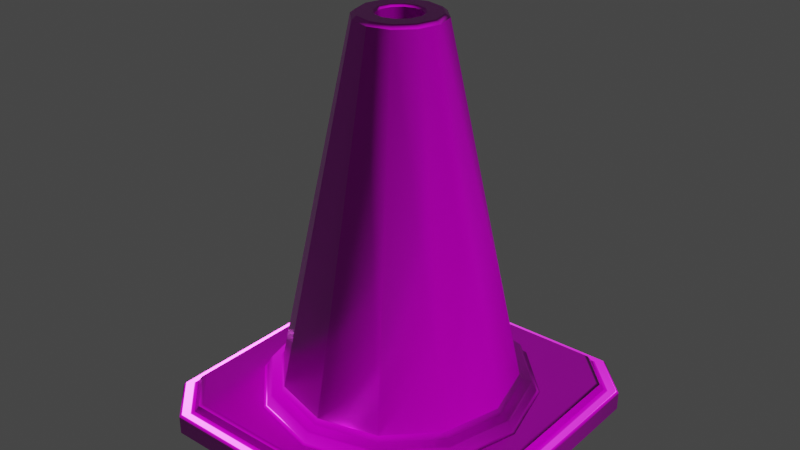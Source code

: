 # Source: Traffic_Cone_Textured.blend  (saved by Blender 2.83.20; exported with 4.5.12 LTS)
import bpy
from mathutils import Matrix  # noqa: F401  (used for matrix-valued properties, if any)

bpy.ops.wm.read_factory_settings(use_empty=True)
scene = bpy.context.scene
scene.name = 'Scene'

# ---- images (referenced by path relative to the original .blend; pixels are not part of the script)
import os
ASSET_DIR = os.environ.get("B2B_ASSET_DIR", "")  # directory of the original .blend (textures are referenced by path, not embedded)
HERE = os.path.dirname(os.path.abspath(__file__))  # packed textures are extracted next to this script under _unpacked/

def load_image(name, relpath, width, height, colorspace="sRGB"):
    """Load a texture the original file referenced (path relative to the .blend, or extracted next to this script)."""
    p = next((c for c in (os.path.join(HERE, relpath), os.path.join(ASSET_DIR, relpath)) if relpath and os.path.exists(c)), "")
    if p:
        img = bpy.data.images.load(p, check_existing=True)
        img.name = name
    else:  # same state as the original file: an image datablock whose file is absent (Cycles renders it pink)
        img = bpy.data.images.new(name, width, height)
        img.source = "FILE"
        img.filepath = "//" + (relpath or name)
    img.colorspace_settings.name = colorspace
    return img
img_traffic_cone_traffic_cone_normal_png = load_image('Traffic Cone_Traffic Cone_Normal.png', 'Textures/PBR MetalicRoughness/4096/Traffic Cone_Traffic Cone_Normal.png', 1024, 1024, 'Non-Color')
img_traffic_cone_traffic_cone_roughness_png = load_image('Traffic Cone_Traffic Cone_Roughness.png', 'Textures/PBR MetalicRoughness/4096/Traffic Cone_Traffic Cone_Roughness.png', 1024, 1024, 'sRGB')
img_traffic_cone_traffic_cone_metallic_png = load_image('Traffic Cone_Traffic Cone_Metallic.png', 'Textures/PBR MetalicRoughness/4096/Traffic Cone_Traffic Cone_Metallic.png', 1024, 1024, 'sRGB')
img_traffic_cone_traffic_cone_basecolor_png = load_image('Traffic Cone_Traffic Cone_BaseColor.png', 'Textures/PBR MetalicRoughness/4096/Traffic Cone_Traffic Cone_BaseColor.png', 1024, 1024, 'sRGB')

# ---- materials (node trees are filled in below, after node groups)
mat_traffic_cone = bpy.data.materials.new('Traffic Cone')
mat_traffic_cone.use_transparent_shadow = False

# ---- material node trees
mat_traffic_cone.use_nodes = True; mat_traffic_cone.node_tree.nodes.clear()
_N = mat_traffic_cone.node_tree.nodes; _L = mat_traffic_cone.node_tree.links
n0 = _N.new('ShaderNodeBsdfPrincipled'); n0.name = 'Principled BSDF'; n0.location = (10, 300)
n0.distribution = 'GGX'
n0.subsurface_method = 'BURLEY'
n0.inputs[3].default_value = 1.45
n0.inputs[27].default_value = (0.0, 0.0, 0.0, 1.0)
n0.inputs[28].default_value = 1.0
n1 = _N.new('ShaderNodeOutputMaterial'); n1.name = 'Material Output'; n1.location = (300, 300)
n2 = _N.new('ShaderNodeTexImage'); n2.name = 'Image Texture.003'; n2.location = (-657, -212)
n2.hide = True
n2.image = img_traffic_cone_traffic_cone_normal_png
n3 = _N.new('ShaderNodeNormalMap'); n3.name = 'Normal Map'; n3.location = (-407, -212)
n3.hide = True
n4 = _N.new('ShaderNodeTexImage'); n4.name = 'Image Texture.002'; n4.location = (-655, 31)
n4.hide = True
n4.image = img_traffic_cone_traffic_cone_roughness_png
n5 = _N.new('ShaderNodeTexImage'); n5.name = 'Image Texture.001'; n5.location = (-657, 103)
n5.hide = True
n5.image = img_traffic_cone_traffic_cone_metallic_png
n6 = _N.new('ShaderNodeTexImage'); n6.name = 'Image Texture'; n6.location = (-653, 199)
n6.hide = True
n6.image = img_traffic_cone_traffic_cone_basecolor_png
_L.new(n0.outputs[0], n1.inputs[0])
_L.new(n2.outputs[0], n3.inputs[1])
_L.new(n3.outputs[0], n0.inputs[5])
_L.new(n4.outputs[0], n0.inputs[2])
_L.new(n5.outputs[0], n0.inputs[1])
_L.new(n6.outputs[0], n0.inputs[0])
n1.is_active_output = True

# ---- world
world_world = bpy.data.worlds.new('World'); scene.world = world_world
world_world.use_nodes = True; world_world.node_tree.nodes.clear()
_N = world_world.node_tree.nodes; _L = world_world.node_tree.links
n0 = _N.new('ShaderNodeOutputWorld'); n0.name = 'World Output'; n0.location = (300, 300)
n1 = _N.new('ShaderNodeBackground'); n1.name = 'Background'; n1.location = (10, 300)
n1.inputs[0].default_value = (0.05088, 0.05088, 0.05088, 1.0)
_L.new(n1.outputs[0], n0.inputs[0])
n0.is_active_output = True
world_world.color = (0.05088, 0.05088, 0.05088)
world_world.use_sun_shadow = False
world_world.sun_shadow_jitter_overblur = 0.0

# ---- meshes
me_cylinder_001 = bpy.data.meshes.new('Cylinder.001')
me_cylinder_001.from_pydata([(-1.743e-09, 0.3146, 0.134), (-1.676e-09, 0.3239, 0.1197), (0.1573, 0.2724, 0.134), (0.1619, 0.2805, 0.1197), (0.2724, 0.1573, 0.134), (0.2805, 0.1619, 0.1197), (0.3146, -3.954e-08, 0.134), (0.3239, -3.862e-08, 0.1197), (0.2724, -0.1573, 0.134), (0.2805, -0.1619, 0.1197), (0.1573, -0.2724, 0.134), (0.1619, -0.2805, 0.1197), (4.575e-08, -0.3146, 0.134), (4.719e-08, -0.3239, 0.1197), (-0.1573, -0.2724, 0.134), (-0.1619, -0.2805, 0.1197), (-0.2724, -0.1573, 0.134), (-0.2805, -0.1619, 0.1197), (-0.3146, -1.72e-07, 0.134), (-0.3239, -1.751e-07, 0.1197), (-0.2724, 0.1573, 0.134), (-0.2805, 0.1619, 0.1197), (-0.1573, 0.2724, 0.134), (-0.1619, 0.2805, 0.1197), (0.1757, 0.3042, 0.1105), (0.1732, 0.3, 0.1146), (0.3042, 0.1757, 0.1105), (0.3, 0.1732, 0.1146), (0.3513, -3.603e-08, 0.1105), (0.3464, -3.649e-08, 0.1146), (0.3042, -0.1757, 0.1105), (0.3, -0.1732, 0.1146), (0.1757, -0.3042, 0.1105), (0.1732, -0.3, 0.1146), (5.158e-08, -0.3513, 0.1105), (5.079e-08, -0.3464, 0.1146), (-0.1757, -0.3042, 0.1105), (-0.1732, -0.3, 0.1146), (-0.3042, -0.1757, 0.1105), (-0.3, -0.1732, 0.1146), (-0.3513, -1.84e-07, 0.1105), (-0.3464, -1.824e-07, 0.1146), (-0.3042, 0.1757, 0.1105), (-0.3, 0.1732, 0.1146), (-0.1757, 0.3042, 0.1105), (-0.1732, 0.3, 0.1146), (-1.506e-09, 0.3464, 0.1146), (-1.465e-09, 0.3513, 0.1105), (-0.356, -0.4591, 0.0), (-0.4591, -0.356, 0.0), (0.4591, -0.356, 0.0), (0.356, -0.4591, 0.0), (-0.4591, 0.356, 0.0), (-0.356, 0.4591, 0.0), (0.356, 0.4591, 0.0), (0.4591, 0.356, 0.0), (0.0, 0.4591, 0.0), (0.0, -0.4591, 0.0), (0.4591, 2.293e-10, 0.0), (-0.4591, 2.293e-10, 0.0), (0.02813, 0.04872, 0.9613), (2.415e-09, 0.05626, 0.9613), (0.04872, 0.02813, 0.9613), (0.05626, -4.378e-08, 0.9613), (0.04872, -0.02813, 0.9613), (0.02813, -0.04872, 0.9613), (-2.472e-09, -0.05626, 0.9613), (-0.02813, -0.04872, 0.9613), (-0.04872, -0.02813, 0.9613), (-0.05626, -7.566e-08, 0.9613), (-0.04872, 0.02813, 0.9613), (-0.02813, 0.04872, 0.9613), (-0.4182, -1.843e-11, 0.07686), (-0.4104, -1.717e-08, 0.08204), (0.4104, -3.187e-09, 0.08204), (0.4182, -1.843e-11, 0.07686), (4.981e-09, -0.4104, 0.08204), (8.062e-11, -0.4182, 0.07686), (8.062e-11, 0.4182, 0.07686), (-3.29e-11, 0.4104, 0.08204), (-1.183e-09, 0.3692, 0.08204), (-1.369e-09, 0.361, 0.08776), (0.1805, 0.3126, 0.08776), (0.1876, 0.3189, 0.08204), (-0.3384, -0.4363, 0.05594), (-0.3316, -0.4276, 0.06111), (0.3126, 0.1805, 0.08776), (0.3189, 0.1876, 0.08204), (-0.4276, -0.3316, 0.06111), (-0.4363, -0.3384, 0.05594), (0.361, -3.51e-08, 0.08776), (0.3692, -3.097e-08, 0.08204), (0.4363, -0.3384, 0.05594), (0.4276, -0.3316, 0.06111), (0.3126, -0.1805, 0.08776), (0.3189, -0.1876, 0.08204), (0.3316, -0.4276, 0.06111), (0.3384, -0.4363, 0.05594), (0.1805, -0.3126, 0.08776), (0.1876, -0.3189, 0.08204), (-0.4276, 0.3316, 0.06111), (-0.4363, 0.3384, 0.05594), (5.314e-08, -0.361, 0.08776), (4.755e-08, -0.3692, 0.08204), (-0.3384, 0.4363, 0.05594), (-0.3316, 0.4276, 0.06111), (-0.1805, -0.3126, 0.08776), (-0.1876, -0.3189, 0.08204), (0.3384, 0.4363, 0.05594), (0.3316, 0.4276, 0.06111), (-0.3126, -0.1805, 0.08776), (-0.3189, -0.1876, 0.08204), (0.4276, 0.3316, 0.06111), (0.4363, 0.3384, 0.05594), (-0.361, -1.871e-07, 0.08776), (-0.3692, -1.669e-07, 0.08204), (2.456e-11, 0.4276, 0.06112), (4.908e-12, 0.4363, 0.05594), (-0.3126, 0.1805, 0.08776), (-0.3189, 0.1876, 0.08204), (2.456e-11, -0.4276, 0.06112), (4.908e-12, -0.4363, 0.05594), (-0.1805, 0.3126, 0.08776), (-0.1876, 0.3189, 0.08204), (0.4276, -7.449e-11, 0.06112), (0.4363, -2.894e-11, 0.05594), (-0.4363, -2.894e-11, 0.05594), (-0.4276, -7.449e-11, 0.06112), (0.4182, 0.3244, 0.07687), (0.4105, 0.3155, 0.08204), (0.3244, 0.4182, 0.07687), (0.3155, 0.4105, 0.08204), (-0.3244, 0.4182, 0.07687), (-0.3155, 0.4105, 0.08204), (-0.4105, 0.3155, 0.08204), (-0.4182, 0.3244, 0.07687), (0.3244, -0.4182, 0.07687), (0.3155, -0.4105, 0.08204), (0.4182, -0.3244, 0.07687), (0.4105, -0.3155, 0.08204), (-0.4182, -0.3244, 0.07687), (-0.4105, -0.3155, 0.08204), (-0.3244, -0.4182, 0.07687), (-0.3155, -0.4105, 0.08204), (-0.356, -0.4591, 0.04976), (-0.3517, -0.4535, 0.05594), (-0.4535, -0.3517, 0.05594), (-0.4591, -0.356, 0.04976), (0.4591, -0.356, 0.04976), (0.4535, -0.3517, 0.05594), (0.3517, -0.4535, 0.05594), (0.356, -0.4591, 0.04976), (-0.4591, 0.356, 0.04976), (-0.4535, 0.3517, 0.05594), (-0.3517, 0.4535, 0.05594), (-0.356, 0.4591, 0.04976), (0.356, 0.4591, 0.04976), (0.3517, 0.4535, 0.05594), (0.4591, 0.356, 0.04976), (0.4535, 0.3517, 0.05594), (0.0, 0.4591, 0.04976), (1.216e-12, 0.4534, 0.05594), (0.0, -0.4591, 0.04976), (1.216e-12, -0.4534, 0.05594), (0.4534, 1.653e-10, 0.05594), (0.4591, 2.293e-10, 0.04976), (-0.4591, 2.293e-10, 0.04976), (-0.4534, 1.653e-10, 0.05594), (0.05169, 0.08953, 1.082), (0.05764, 0.09983, 1.073), (-3.723e-09, 0.1153, 1.073), (-2.673e-09, 0.1034, 1.082), (0.08953, 0.05169, 1.082), (0.09983, 0.05764, 1.073), (0.1034, -5.614e-08, 1.082), (0.1153, -5.855e-08, 1.073), (0.08953, -0.05169, 1.082), (0.09983, -0.05764, 1.073), (0.05169, -0.08953, 1.082), (0.05764, -0.09983, 1.073), (1.061e-08, -0.1034, 1.082), (1.368e-08, -0.1153, 1.073), (-0.05169, -0.08953, 1.082), (-0.05764, -0.09983, 1.073), (-0.08953, -0.05169, 1.082), (-0.09983, -0.05764, 1.073), (-0.1034, -1.011e-07, 1.082), (-0.1153, -1.071e-07, 1.073), (-0.08953, 0.05169, 1.082), (-0.09983, 0.05764, 1.073), (-0.05169, 0.08953, 1.082), (-0.05764, 0.09983, 1.073), (1.697e-09, 0.06291, 1.082), (2.415e-09, 0.05626, 1.076), (0.02813, 0.04872, 1.076), (0.03145, 0.05448, 1.082), (0.04872, 0.02813, 1.076), (0.05448, 0.03145, 1.082), (0.05626, -4.378e-08, 1.076), (0.06291, -4.552e-08, 1.082), (0.04872, -0.02813, 1.076), (0.05448, -0.03145, 1.082), (0.02813, -0.04872, 1.076), (0.03145, -0.05448, 1.082), (-2.472e-09, -0.05626, 1.076), (-6.253e-10, -0.06291, 1.082), (-0.02813, -0.04872, 1.076), (-0.03145, -0.05448, 1.082), (-0.04872, -0.02813, 1.076), (-0.05448, -0.03146, 1.082), (-0.05626, -7.566e-08, 1.076), (-0.06291, -7.925e-08, 1.082), (-0.04872, 0.02813, 1.076), (-0.05448, 0.03145, 1.082), (-0.02813, 0.04872, 1.076), (-0.03145, 0.05448, 1.082), (0.0, 0.0, 0.0)], [], [(212, 210, 69, 70), (206, 204, 66, 67), (101, 104, 154, 153), (203, 205, 180, 178), (0, 170, 169, 2), (204, 202, 65, 66), (208, 206, 67, 68), (1, 46, 45, 23), (23, 45, 43, 21), (21, 43, 41, 19), (19, 41, 39, 17), (17, 39, 37, 15), (15, 37, 35, 13), (13, 35, 33, 11), (11, 33, 31, 9), (9, 31, 29, 7), (7, 29, 27, 5), (3, 25, 46, 1), (84, 89, 146, 145), (202, 200, 64, 65), (198, 196, 62, 63), (214, 212, 70, 71), (210, 208, 68, 69), (97, 121, 163, 150), (108, 113, 159, 157), (82, 24, 26, 86), (144, 147, 49, 48), (80, 83, 131, 79), (132, 78, 116, 105), (140, 72, 127, 88), (115, 119, 134, 73), (136, 77, 120, 96), (78, 130, 109, 116), (128, 75, 124, 112), (77, 142, 85, 120), (22, 0, 1, 23), (83, 87, 129, 131), (20, 22, 23, 21), (119, 123, 133, 134), (18, 20, 21, 19), (118, 42, 44, 122), (16, 18, 19, 17), (113, 125, 164, 159), (14, 16, 17, 15), (107, 111, 141, 143), (12, 14, 15, 13), (104, 117, 161, 154), (10, 12, 13, 11), (126, 101, 153, 167), (8, 10, 11, 9), (95, 99, 137, 139), (6, 8, 9, 7), (92, 97, 150, 149), (4, 6, 7, 5), (89, 126, 167, 146), (2, 4, 5, 3), (5, 27, 25, 3), (0, 2, 3, 1), (200, 198, 63, 64), (45, 46, 47, 44), (43, 45, 44, 42), (41, 43, 42, 40), (39, 41, 40, 38), (37, 39, 38, 36), (35, 37, 36, 34), (33, 35, 34, 32), (31, 33, 32, 30), (29, 31, 30, 28), (27, 29, 28, 26), (25, 27, 26, 24), (46, 25, 24, 47), (122, 44, 47, 81), (123, 80, 79, 133), (75, 138, 93, 124), (99, 103, 76, 137), (111, 115, 73, 141), (121, 84, 145, 163), (87, 91, 74, 129), (125, 92, 149, 164), (81, 47, 24, 82), (103, 107, 143, 76), (117, 108, 157, 161), (91, 95, 139, 74), (102, 34, 36, 106), (142, 140, 88, 85), (135, 132, 105, 100), (106, 36, 38, 110), (98, 32, 34, 102), (94, 30, 32, 98), (138, 136, 96, 93), (90, 28, 30, 94), (110, 38, 40, 114), (130, 128, 112, 109), (86, 26, 28, 90), (114, 40, 42, 118), (151, 162, 57, 51), (165, 148, 50, 58), (158, 165, 58, 55), (162, 144, 48, 57), (152, 155, 53, 52), (166, 152, 52, 59), (147, 166, 59, 49), (160, 156, 54, 56), (155, 160, 56, 53), (148, 151, 51, 50), (156, 158, 55, 54), (2, 169, 173, 4), (196, 194, 60, 62), (4, 173, 175, 6), (6, 175, 177, 8), (8, 177, 179, 10), (10, 179, 181, 12), (12, 181, 183, 14), (14, 183, 185, 16), (16, 185, 187, 18), (18, 187, 189, 20), (20, 189, 191, 22), (22, 191, 170, 0), (60, 61, 71, 70, 69, 68, 67, 66, 65, 64, 63, 62), (197, 199, 174, 172), (211, 213, 188, 186), (205, 207, 182, 180), (199, 201, 176, 174), (213, 215, 190, 188), (215, 192, 171, 190), (207, 209, 184, 182), (201, 203, 178, 176), (194, 193, 61, 60), (195, 197, 172, 168), (209, 211, 186, 184), (81, 82, 83, 80), (155, 152, 153, 154), (82, 86, 87, 83), (165, 158, 159, 164), (86, 90, 91, 87), (152, 166, 167, 153), (90, 94, 95, 91), (151, 148, 149, 150), (94, 98, 99, 95), (98, 102, 103, 99), (102, 106, 107, 103), (106, 110, 111, 107), (110, 114, 115, 111), (89, 84, 85, 88), (114, 118, 119, 115), (97, 92, 93, 96), (118, 122, 123, 119), (117, 104, 105, 116), (122, 81, 80, 123), (113, 108, 109, 112), (101, 126, 127, 100), (121, 97, 96, 120), (126, 89, 88, 127), (147, 144, 145, 146), (158, 156, 157, 159), (166, 147, 146, 167), (148, 165, 164, 149), (144, 162, 163, 145), (75, 128, 129, 74), (128, 130, 131, 129), (130, 78, 79, 131), (135, 72, 73, 134), (78, 132, 133, 79), (132, 135, 134, 133), (77, 136, 137, 76), (136, 138, 139, 137), (138, 75, 74, 139), (72, 140, 141, 73), (140, 142, 143, 141), (142, 77, 76, 143), (125, 113, 112, 124), (156, 160, 161, 157), (108, 117, 116, 109), (162, 151, 150, 163), (160, 155, 154, 161), (84, 121, 120, 85), (92, 125, 124, 93), (104, 101, 100, 105), (72, 135, 100, 127), (169, 170, 171, 168), (173, 169, 168, 172), (175, 173, 172, 174), (177, 175, 174, 176), (179, 177, 176, 178), (181, 179, 178, 180), (183, 181, 180, 182), (185, 183, 182, 184), (187, 185, 184, 186), (189, 187, 186, 188), (191, 189, 188, 190), (170, 191, 190, 171), (193, 214, 71, 61), (195, 192, 193, 194), (197, 195, 194, 196), (199, 197, 196, 198), (201, 199, 198, 200), (203, 201, 200, 202), (205, 203, 202, 204), (207, 205, 204, 206), (209, 207, 206, 208), (211, 209, 208, 210), (213, 211, 210, 212), (215, 213, 212, 214), (192, 215, 214, 193), (192, 195, 168, 171), (216, 58, 50), (216, 57, 48), (53, 56, 216), (216, 55, 58), (216, 50, 51), (57, 216, 51), (216, 48, 49), (59, 216, 49), (52, 53, 216), (59, 52, 216), (54, 55, 216), (56, 54, 216)])
me_cylinder_001.polygons.foreach_set('use_smooth', [True] * 217)
_k = set([(48, 49), (48, 57), (49, 59), (50, 51), (50, 58), (51, 57), (52, 53), (52, 59), (53, 56), (54, 55), (54, 56), (55, 58), (60, 61), (60, 62), (61, 71), (62, 63), (63, 64), (64, 65), (65, 66), (66, 67), (67, 68), (68, 69), (69, 70), (70, 71), (72, 135), (72, 140), (73, 134), (73, 141), (74, 129), (74, 139), (75, 128), (75, 138), (76, 137), (76, 143), (77, 136), (77, 142), (78, 130), (78, 132), (79, 131), (79, 133), (80, 83), (80, 123), (81, 82), (81, 122), (82, 86), (83, 87), (84, 89), (84, 121), (85, 88), (85, 120), (86, 90), (87, 91), (88, 127), (89, 126), (90, 94), (91, 95), (92, 97), (92, 125), (93, 96), (93, 124), (94, 98), (95, 99), (96, 120), (97, 121), (98, 102), (99, 103), (100, 105), (100, 127), (101, 104), (101, 126), (102, 106), (103, 107), (104, 117), (105, 116), (106, 110), (107, 111), (108, 113), (108, 117), (109, 112), (109, 116), (110, 114), (111, 115), (112, 124), (113, 125), (114, 118), (115, 119), (118, 122), (119, 123), (128, 130), (129, 131), (132, 135), (133, 134), (136, 138), (137, 139), (140, 142), (141, 143), (144, 147), (144, 162), (145, 146), (145, 163), (146, 167), (147, 166), (148, 151), (148, 165), (149, 150), (149, 164), (150, 163), (151, 162), (152, 155), (152, 166), (153, 154), (153, 167), (154, 161), (155, 160), (156, 158), (156, 160), (157, 159), (157, 161), (158, 165), (159, 164), (168, 171), (168, 172), (169, 170), (169, 173), (170, 191), (171, 190), (172, 174), (173, 175), (174, 176), (175, 177), (176, 178), (177, 179), (178, 180), (179, 181), (180, 182), (181, 183), (182, 184), (183, 185), (184, 186), (185, 187), (186, 188), (187, 189), (188, 190), (189, 191), (192, 195), (192, 215), (193, 194), (193, 214), (194, 196), (195, 197), (196, 198), (197, 199), (198, 200), (199, 201), (200, 202), (201, 203), (202, 204), (203, 205), (204, 206), (205, 207), (206, 208), (207, 209), (208, 210), (209, 211), (210, 212), (211, 213), (212, 214), (213, 215)])
me_cylinder_001.attributes.new('sharp_edge', 'BOOLEAN', 'EDGE').data.foreach_set('value', [ (min(e.vertices), max(e.vertices)) in _k for e in me_cylinder_001.edges])
_uv = me_cylinder_001.uv_layers.new(name='UVMap')
_uv.uv.foreach_set('vector', [0.1739, 0.06511, 0.1739, 0.06147, 0.1882, 0.06147, 0.1882, 0.06511, 0.1739, 0.09787, 0.1739, 0.09423, 0.1882, 0.09423, 0.1882, 0.09787, 0.1057, 0.1025, 0.1178, 0.1147, 0.1161, 0.1169, 0.1036, 0.1041, 0.1492, 0.09778, 0.1533, 0.09778, 0.1546, 0.1026, 0.1479, 0.1026, 0.09779, 0.08867, 0.003276, 0.08867, 0.003276, 0.0777, 0.09779, 0.0777, 0.1739, 0.09423, 0.1739, 0.09059, 0.1882, 0.09059, 0.1882, 0.09423, 0.1739, 0.1015, 0.1739, 0.09787, 0.1882, 0.09787, 0.1882, 0.1015, 0.231, 0.0621, 0.2279, 0.0621, 0.2279, 0.03898, 0.231, 0.03898, 0.231, 0.03898, 0.2279, 0.03898, 0.2279, 0.02476, 0.231, 0.02476, 0.231, 0.02476, 0.2279, 0.02476, 0.2279, 0.001639, 0.231, 0.001639, 0.231, 0.2435, 0.2279, 0.2435, 0.2279, 0.2204, 0.231, 0.2204, 0.231, 0.2204, 0.2279, 0.2204, 0.2279, 0.2062, 0.231, 0.2062, 0.231, 0.2062, 0.2279, 0.2062, 0.2279, 0.183, 0.231, 0.183, 0.231, 0.183, 0.2279, 0.183, 0.2279, 0.1599, 0.231, 0.1599, 0.231, 0.1599, 0.2279, 0.1599, 0.2279, 0.1457, 0.231, 0.1457, 0.231, 0.1457, 0.2279, 0.1457, 0.2279, 0.1226, 0.231, 0.1226, 0.231, 0.1226, 0.2279, 0.1226, 0.2279, 0.09944, 0.231, 0.09944, 0.231, 0.08522, 0.2279, 0.08522, 0.2279, 0.0621, 0.231, 0.0621, 0.1183, 0.005707, 0.1061, 0.01801, 0.104, 0.01629, 0.1166, 0.003597, 0.1739, 0.09059, 0.1739, 0.08695, 0.1882, 0.08695, 0.1882, 0.09059, 0.1739, 0.08331, 0.1739, 0.07967, 0.1882, 0.07967, 0.1882, 0.08331, 0.1739, 0.06875, 0.1739, 0.06511, 0.1882, 0.06511, 0.1882, 0.06875, 0.1739, 0.1052, 0.1739, 0.1015, 0.1882, 0.1015, 0.1882, 0.1052, 0.2029, 0.006943, 0.1606, 0.005187, 0.1606, 0.003065, 0.2046, 0.004836, 0.2022, 0.115, 0.2144, 0.1028, 0.2165, 0.1045, 0.2038, 0.1171, 0.2237, 0.08522, 0.227, 0.08522, 0.227, 0.09944, 0.2237, 0.09944, 0.1225, 0.1847, 0.1225, 0.1665, 0.1287, 0.1665, 0.1287, 0.1847, 0.1006, 0.1748, 0.0944, 0.1513, 0.1058, 0.1355, 0.1058, 0.1749, 0.1342, 0.4669, 0.1342, 0.4279, 0.1363, 0.4279, 0.1363, 0.4669, 0.1342, 0.161, 0.1342, 0.122, 0.1363, 0.122, 0.1363, 0.161, 0.05389, 0.2209, 0.07749, 0.2146, 0.09329, 0.2259, 0.05385, 0.2261, 0.1342, 0.2629, 0.1342, 0.2239, 0.1363, 0.2239, 0.1363, 0.2629, 0.1342, 0.4279, 0.1342, 0.3889, 0.1363, 0.3889, 0.1363, 0.4279, 0.1342, 0.3649, 0.1342, 0.3259, 0.1363, 0.3259, 0.1363, 0.3649, 0.1342, 0.2239, 0.1342, 0.1849, 0.1363, 0.1849, 0.1363, 0.2239, 0.2334, 0.03898, 0.2334, 0.0621, 0.231, 0.0621, 0.231, 0.03898, 0.0944, 0.1513, 0.0782, 0.1347, 0.09411, 0.1236, 0.1058, 0.1355, 0.2334, 0.02476, 0.2334, 0.03898, 0.231, 0.03898, 0.231, 0.02476, 0.07749, 0.2146, 0.09404, 0.1983, 0.1052, 0.2142, 0.09329, 0.2259, 0.2334, 0.001639, 0.2334, 0.02476, 0.231, 0.02476, 0.231, 0.001639, 0.2237, 0.02476, 0.227, 0.02476, 0.227, 0.03898, 0.2237, 0.03898, 0.2334, 0.2204, 0.2334, 0.2435, 0.231, 0.2435, 0.231, 0.2204, 0.2144, 0.1028, 0.2149, 0.0611, 0.217, 0.06111, 0.2165, 0.1045, 0.2334, 0.2062, 0.2334, 0.2204, 0.231, 0.2204, 0.231, 0.2062, 0.01415, 0.1976, 0.03046, 0.2142, 0.01448, 0.2253, 0.002762, 0.2134, 0.2334, 0.183, 0.2334, 0.2062, 0.231, 0.2062, 0.231, 0.183, 0.1178, 0.1147, 0.16, 0.1162, 0.16, 0.1183, 0.1161, 0.1169, 0.2334, 0.1599, 0.2334, 0.183, 0.231, 0.183, 0.231, 0.1599, 0.105, 0.06032, 0.1057, 0.1025, 0.1036, 0.1041, 0.1028, 0.06031, 0.2334, 0.1457, 0.2334, 0.1599, 0.231, 0.1599, 0.231, 0.1457, 0.03119, 0.1342, 0.01459, 0.1505, 0.003455, 0.1345, 0.01545, 0.1228, 0.2334, 0.1226, 0.2334, 0.1457, 0.231, 0.1457, 0.231, 0.1226, 0.2149, 0.0192, 0.2029, 0.006943, 0.2046, 0.004836, 0.217, 0.0176, 0.2334, 0.09944, 0.2334, 0.1226, 0.231, 0.1226, 0.231, 0.09944, 0.1061, 0.01801, 0.105, 0.06032, 0.1028, 0.06031, 0.104, 0.01629, 0.2334, 0.08522, 0.2334, 0.09944, 0.231, 0.09944, 0.231, 0.08522, 0.231, 0.09944, 0.2279, 0.09944, 0.2279, 0.08522, 0.231, 0.08522, 0.2334, 0.0621, 0.2334, 0.08522, 0.231, 0.08522, 0.231, 0.0621, 0.1739, 0.08695, 0.1739, 0.08331, 0.1882, 0.08331, 0.1882, 0.08695, 0.2279, 0.03898, 0.2279, 0.0621, 0.227, 0.0621, 0.227, 0.03898, 0.2279, 0.02476, 0.2279, 0.03898, 0.227, 0.03898, 0.227, 0.02476, 0.2279, 0.001639, 0.2279, 0.02476, 0.227, 0.02476, 0.227, 0.001639, 0.2279, 0.2204, 0.2279, 0.2435, 0.227, 0.2435, 0.227, 0.2204, 0.2279, 0.2062, 0.2279, 0.2204, 0.227, 0.2204, 0.227, 0.2062, 0.2279, 0.183, 0.2279, 0.2062, 0.227, 0.2062, 0.227, 0.183, 0.2279, 0.1599, 0.2279, 0.183, 0.227, 0.183, 0.227, 0.1599, 0.2279, 0.1457, 0.2279, 0.1599, 0.227, 0.1599, 0.227, 0.1457, 0.2279, 0.1226, 0.2279, 0.1457, 0.227, 0.1457, 0.227, 0.1226, 0.2279, 0.09944, 0.2279, 0.1226, 0.227, 0.1226, 0.227, 0.09944, 0.2279, 0.08522, 0.2279, 0.09944, 0.227, 0.09944, 0.227, 0.08522, 0.2279, 0.0621, 0.2279, 0.08522, 0.227, 0.08522, 0.227, 0.0621, 0.2237, 0.03898, 0.227, 0.03898, 0.227, 0.0621, 0.2237, 0.0621, 0.09404, 0.1983, 0.1006, 0.1748, 0.1058, 0.1749, 0.1052, 0.2142, 0.1342, 0.3259, 0.1342, 0.2869, 0.1363, 0.2869, 0.1363, 0.3259, 0.01459, 0.1505, 0.007819, 0.174, 0.002595, 0.1739, 0.003455, 0.1345, 0.03046, 0.2142, 0.05389, 0.2209, 0.05385, 0.2261, 0.01448, 0.2253, 0.1606, 0.005187, 0.1183, 0.005707, 0.1166, 0.003597, 0.1606, 0.003065, 0.0782, 0.1347, 0.05474, 0.1281, 0.05479, 0.1228, 0.09411, 0.1236, 0.2149, 0.0611, 0.2149, 0.0192, 0.217, 0.0176, 0.217, 0.06111, 0.2237, 0.0621, 0.227, 0.0621, 0.227, 0.08522, 0.2237, 0.08522, 0.007819, 0.174, 0.01415, 0.1976, 0.002762, 0.2134, 0.002595, 0.1739, 0.16, 0.1162, 0.2022, 0.115, 0.2038, 0.1171, 0.16, 0.1183, 0.05474, 0.1281, 0.03119, 0.1342, 0.01545, 0.1228, 0.05479, 0.1228, 0.2237, 0.183, 0.227, 0.183, 0.227, 0.2062, 0.2237, 0.2062, 0.1342, 0.1849, 0.1342, 0.161, 0.1363, 0.161, 0.1363, 0.1849, 0.1342, 0.4908, 0.1342, 0.4669, 0.1363, 0.4669, 0.1363, 0.4908, 0.2237, 0.2062, 0.227, 0.2062, 0.227, 0.2204, 0.2237, 0.2204, 0.2237, 0.1599, 0.227, 0.1599, 0.227, 0.183, 0.2237, 0.183, 0.2237, 0.1457, 0.227, 0.1457, 0.227, 0.1599, 0.2237, 0.1599, 0.1342, 0.2869, 0.1342, 0.2629, 0.1363, 0.2629, 0.1363, 0.2869, 0.2237, 0.1226, 0.227, 0.1226, 0.227, 0.1457, 0.2237, 0.1457, 0.2237, 0.2204, 0.227, 0.2204, 0.227, 0.2435, 0.2237, 0.2435, 0.1342, 0.3889, 0.1342, 0.3649, 0.1363, 0.3649, 0.1363, 0.3889, 0.2237, 0.09944, 0.227, 0.09944, 0.227, 0.1226, 0.2237, 0.1226, 0.2237, 0.001639, 0.227, 0.001639, 0.227, 0.02476, 0.2237, 0.02476, 0.1225, 0.2737, 0.1225, 0.2292, 0.1287, 0.2292, 0.1287, 0.2737, 0.1225, 0.3364, 0.1225, 0.2919, 0.1287, 0.2919, 0.1287, 0.3364, 0.1225, 0.3809, 0.1225, 0.3364, 0.1287, 0.3364, 0.1287, 0.3809, 0.1225, 0.2292, 0.1225, 0.1847, 0.1287, 0.1847, 0.1287, 0.2292, 0.1225, 0.5063, 0.1225, 0.4881, 0.1287, 0.4881, 0.1287, 0.5063, 0.1225, 0.5508, 0.1225, 0.5063, 0.1287, 0.5063, 0.1287, 0.5508, 0.1225, 0.1665, 0.1225, 0.122, 0.1287, 0.122, 0.1287, 0.1665, 0.1225, 0.4436, 0.1225, 0.3991, 0.1287, 0.3991, 0.1287, 0.4436, 0.1225, 0.4881, 0.1225, 0.4436, 0.1287, 0.4436, 0.1287, 0.4881, 0.1225, 0.2919, 0.1225, 0.2737, 0.1287, 0.2737, 0.1287, 0.2919, 0.1225, 0.3991, 0.1225, 0.3809, 0.1287, 0.3809, 0.1287, 0.3991, 0.09779, 0.0777, 0.003276, 0.0777, 0.003276, 0.07095, 0.09779, 0.07095, 0.1739, 0.07967, 0.1739, 0.07603, 0.1882, 0.07603, 0.1882, 0.07967, 0.09779, 0.07095, 0.003276, 0.07095, 0.003276, 0.05997, 0.09779, 0.05997, 0.09779, 0.05997, 0.003276, 0.05997, 0.003276, 0.049, 0.09779, 0.049, 0.09779, 0.049, 0.003276, 0.049, 0.003276, 0.04225, 0.09779, 0.04225, 0.09779, 0.04225, 0.003276, 0.04225, 0.003276, 0.03128, 0.09779, 0.03128, 0.09779, 0.03128, 0.003276, 0.03128, 0.003276, 0.0203, 0.09779, 0.0203, 0.09779, 0.0203, 0.003276, 0.0203, 0.003276, 0.01355, 0.09779, 0.01355, 0.09779, 0.01355, 0.003276, 0.01355, 0.003276, 0.00258, 0.09779, 0.00258, 0.09779, 0.1174, 0.003276, 0.1174, 0.003276, 0.1064, 0.09779, 0.1064, 0.09779, 0.1064, 0.003276, 0.1064, 0.003276, 0.09964, 0.09779, 0.09964, 0.09779, 0.09964, 0.003276, 0.09964, 0.003276, 0.08867, 0.09779, 0.08867, 0.1175, 0.09968, 0.1157, 0.09653, 0.1157, 0.09289, 0.1175, 0.08974, 0.1206, 0.08792, 0.1243, 0.08792, 0.1274, 0.08974, 0.1292, 0.09289, 0.1292, 0.09653, 0.1274, 0.09968, 0.1243, 0.1015, 0.1206, 0.1015, 0.1437, 0.08827, 0.1437, 0.0923, 0.1389, 0.09357, 0.1389, 0.08695, 0.1589, 0.0882, 0.1569, 0.08471, 0.1604, 0.08119, 0.1637, 0.08692, 0.1533, 0.09778, 0.1568, 0.09575, 0.1604, 0.09931, 0.1546, 0.1026, 0.1437, 0.0923, 0.1457, 0.09578, 0.1422, 0.09931, 0.1389, 0.09357, 0.1569, 0.08471, 0.1534, 0.08272, 0.1546, 0.07789, 0.1604, 0.08119, 0.1534, 0.08272, 0.1493, 0.08276, 0.148, 0.07791, 0.1546, 0.07789, 0.1568, 0.09575, 0.1589, 0.09225, 0.1637, 0.09356, 0.1604, 0.09931, 0.1457, 0.09578, 0.1492, 0.09778, 0.1479, 0.1026, 0.1422, 0.09931, 0.1739, 0.07603, 0.1739, 0.07239, 0.1882, 0.07239, 0.1882, 0.07603, 0.1458, 0.08478, 0.1437, 0.08827, 0.1389, 0.08695, 0.1423, 0.08122, 0.1589, 0.09225, 0.1589, 0.0882, 0.1637, 0.08692, 0.1637, 0.09356, 0.2237, 0.0621, 0.2237, 0.08522, 0.2222, 0.08522, 0.2222, 0.0621, 0.1154, 0.1179, 0.1025, 0.1048, 0.1036, 0.1041, 0.1161, 0.1169, 0.2237, 0.08522, 0.2237, 0.09944, 0.2222, 0.09944, 0.2222, 0.08522, 0.2181, 0.06112, 0.2176, 0.1052, 0.2165, 0.1045, 0.217, 0.06111, 0.2237, 0.09944, 0.2237, 0.1226, 0.2222, 0.1226, 0.2222, 0.09944, 0.1025, 0.1048, 0.1018, 0.0603, 0.1028, 0.06031, 0.1036, 0.1041, 0.2237, 0.1226, 0.2237, 0.1457, 0.2222, 0.1457, 0.2222, 0.1226, 0.2053, 0.003835, 0.2181, 0.01694, 0.217, 0.0176, 0.2046, 0.004836, 0.2237, 0.1457, 0.2237, 0.1599, 0.2222, 0.1599, 0.2222, 0.1457, 0.2237, 0.1599, 0.2237, 0.183, 0.2222, 0.183, 0.2222, 0.1599, 0.2237, 0.183, 0.2237, 0.2062, 0.2222, 0.2062, 0.2222, 0.183, 0.2237, 0.2062, 0.2237, 0.2204, 0.2222, 0.2204, 0.2222, 0.2062, 0.2237, 0.2204, 0.2237, 0.2435, 0.2222, 0.2435, 0.2222, 0.2204, 0.1061, 0.01801, 0.1183, 0.005707, 0.1192, 0.006953, 0.1073, 0.01891, 0.2237, 0.001639, 0.2237, 0.02476, 0.2222, 0.02476, 0.2222, 0.001639, 0.2029, 0.006943, 0.2149, 0.0192, 0.2137, 0.02009, 0.202, 0.008152, 0.2237, 0.02476, 0.2237, 0.03898, 0.2222, 0.03898, 0.2222, 0.02476, 0.16, 0.1162, 0.1178, 0.1147, 0.1188, 0.1135, 0.16, 0.1149, 0.2237, 0.03898, 0.2237, 0.0621, 0.2222, 0.0621, 0.2222, 0.03898, 0.2144, 0.1028, 0.2022, 0.115, 0.2013, 0.1138, 0.2132, 0.1019, 0.1057, 0.1025, 0.105, 0.06032, 0.1062, 0.06033, 0.1069, 0.1015, 0.1606, 0.005187, 0.2029, 0.006943, 0.202, 0.008152, 0.1605, 0.006475, 0.105, 0.06032, 0.1061, 0.01801, 0.1073, 0.01891, 0.1062, 0.06033, 0.1029, 0.01563, 0.1159, 0.002559, 0.1166, 0.003597, 0.104, 0.01629, 0.2176, 0.1052, 0.2045, 0.1181, 0.2038, 0.1171, 0.2165, 0.1045, 0.1018, 0.0603, 0.1029, 0.01563, 0.104, 0.01629, 0.1028, 0.06031, 0.2181, 0.01694, 0.2181, 0.06112, 0.217, 0.06111, 0.217, 0.0176, 0.1159, 0.002559, 0.1606, 0.00198, 0.1606, 0.003065, 0.1166, 0.003597, 0.0548, 0.1217, 0.09528, 0.1224, 0.09411, 0.1236, 0.05479, 0.1228, 0.09528, 0.1224, 0.107, 0.1344, 0.1058, 0.1355, 0.09411, 0.1236, 0.107, 0.1344, 0.107, 0.1749, 0.1058, 0.1749, 0.1058, 0.1355, 0.09446, 0.2271, 0.05384, 0.2273, 0.05385, 0.2261, 0.09329, 0.2259, 0.107, 0.1749, 0.1064, 0.2153, 0.1052, 0.2142, 0.1058, 0.1749, 0.1064, 0.2153, 0.09446, 0.2271, 0.09329, 0.2259, 0.1052, 0.2142, 0.001406, 0.1739, 0.002329, 0.1334, 0.003455, 0.1345, 0.002595, 0.1739, 0.002329, 0.1334, 0.01429, 0.1217, 0.01545, 0.1228, 0.003455, 0.1345, 0.01429, 0.1217, 0.0548, 0.1217, 0.05479, 0.1228, 0.01545, 0.1228, 0.05384, 0.2273, 0.01331, 0.2265, 0.01448, 0.2253, 0.05385, 0.2261, 0.01331, 0.2265, 0.001607, 0.2145, 0.002762, 0.2134, 0.01448, 0.2253, 0.001607, 0.2145, 0.001406, 0.1739, 0.002595, 0.1739, 0.002762, 0.2134, 0.2149, 0.0611, 0.2144, 0.1028, 0.2132, 0.1019, 0.2136, 0.0611, 0.2045, 0.1181, 0.16, 0.1194, 0.16, 0.1183, 0.2038, 0.1171, 0.2022, 0.115, 0.16, 0.1162, 0.16, 0.1149, 0.2013, 0.1138, 0.1606, 0.00198, 0.2053, 0.003835, 0.2046, 0.004836, 0.1606, 0.003065, 0.16, 0.1194, 0.1154, 0.1179, 0.1161, 0.1169, 0.16, 0.1183, 0.1183, 0.005707, 0.1606, 0.005187, 0.1605, 0.006475, 0.1192, 0.006953, 0.2149, 0.0192, 0.2149, 0.0611, 0.2136, 0.0611, 0.2137, 0.02009, 0.1178, 0.1147, 0.1057, 0.1025, 0.1069, 0.1015, 0.1188, 0.1135, 0.1342, 0.5298, 0.1342, 0.4908, 0.1363, 0.4908, 0.1363, 0.5298, 0.1409, 0.07985, 0.1475, 0.07604, 0.148, 0.07791, 0.1423, 0.08122, 0.137, 0.08645, 0.1409, 0.07985, 0.1423, 0.08122, 0.1389, 0.08695, 0.137, 0.09409, 0.137, 0.08645, 0.1389, 0.08695, 0.1389, 0.09357, 0.1408, 0.1007, 0.137, 0.09409, 0.1389, 0.09357, 0.1422, 0.09931, 0.1475, 0.1045, 0.1408, 0.1007, 0.1422, 0.09931, 0.1479, 0.1026, 0.1551, 0.1045, 0.1475, 0.1045, 0.1479, 0.1026, 0.1546, 0.1026, 0.1617, 0.1007, 0.1551, 0.1045, 0.1546, 0.1026, 0.1604, 0.09931, 0.1656, 0.09405, 0.1617, 0.1007, 0.1604, 0.09931, 0.1637, 0.09356, 0.1656, 0.0864, 0.1656, 0.09405, 0.1637, 0.09356, 0.1637, 0.08692, 0.1617, 0.0798, 0.1656, 0.0864, 0.1637, 0.08692, 0.1604, 0.08119, 0.1551, 0.07601, 0.1617, 0.0798, 0.1604, 0.08119, 0.1546, 0.07789, 0.1475, 0.07604, 0.1551, 0.07601, 0.1546, 0.07789, 0.148, 0.07791, 0.1739, 0.07239, 0.1739, 0.06875, 0.1882, 0.06875, 0.1882, 0.07239, 0.1458, 0.08478, 0.1493, 0.08276, 0.1496, 0.08387, 0.1466, 0.08559, 0.1437, 0.08827, 0.1458, 0.08478, 0.1466, 0.08559, 0.1448, 0.08856, 0.1437, 0.0923, 0.1437, 0.08827, 0.1448, 0.08856, 0.1448, 0.09199, 0.1457, 0.09578, 0.1437, 0.0923, 0.1448, 0.09199, 0.1465, 0.09496, 0.1492, 0.09778, 0.1457, 0.09578, 0.1465, 0.09496, 0.1495, 0.09668, 0.1533, 0.09778, 0.1492, 0.09778, 0.1495, 0.09668, 0.153, 0.09668, 0.1568, 0.09575, 0.1533, 0.09778, 0.153, 0.09668, 0.156, 0.09495, 0.1589, 0.09225, 0.1568, 0.09575, 0.156, 0.09495, 0.1578, 0.09196, 0.1589, 0.0882, 0.1589, 0.09225, 0.1578, 0.09196, 0.1578, 0.08851, 0.1569, 0.08471, 0.1589, 0.0882, 0.1578, 0.08851, 0.1561, 0.08552, 0.1534, 0.08272, 0.1569, 0.08471, 0.1561, 0.08552, 0.1531, 0.08383, 0.1493, 0.08276, 0.1534, 0.08272, 0.1531, 0.08383, 0.1496, 0.08387, 0.1493, 0.08276, 0.1458, 0.08478, 0.1423, 0.08122, 0.148, 0.07791, 0.05943, 0.2885, 0.05943, 0.3458, 0.01492, 0.3458, 0.05943, 0.2885, 0.002043, 0.2885, 0.002043, 0.244, 0.1168, 0.244, 0.1168, 0.2885, 0.05943, 0.2885, 0.05943, 0.2885, 0.1039, 0.3458, 0.05943, 0.3458, 0.05943, 0.2885, 0.01492, 0.3458, 0.002043, 0.333, 0.002043, 0.2885, 0.05943, 0.2885, 0.002043, 0.333, 0.05943, 0.2885, 0.002043, 0.244, 0.01492, 0.2311, 0.05943, 0.2311, 0.05943, 0.2885, 0.01492, 0.2311, 0.1039, 0.2311, 0.1168, 0.244, 0.05943, 0.2885, 0.05943, 0.2311, 0.1039, 0.2311, 0.05943, 0.2885, 0.1168, 0.333, 0.1039, 0.3458, 0.05943, 0.2885, 0.1168, 0.2885, 0.1168, 0.333, 0.05943, 0.2885])
me_cylinder_001.materials.append(mat_traffic_cone)
me_cylinder_001.use_remesh_fix_poles = True
me_cylinder_001.use_remesh_preserve_attributes = False
me_cylinder_001.use_mirror_vertex_groups = False
me_cylinder_001.update()
me_cylinder_001.normals_split_custom_set([tuple(v) for v in zip(*[iter([0.866, -0.5, 0.0, 1.0, 4.616e-07, 0.0, 1.0, 4.616e-07, 0.0, 0.866, -0.5, 0.0, 0.5, 0.866, 0.0, -1.866e-07, 1.0, 0.0, -1.866e-07, 1.0, 0.0, 0.5, 0.866, 0.0, 0.0, 0.0, 1.0, 3.234e-09, 0.0, 1.0, 2.201e-09, 0.0, 1.0, 0.0, 0.0, 1.0, 8.304e-07, 0.0, 1.0, -5.536e-07, 0.0, 1.0, -5.536e-07, 0.0, 1.0, 8.304e-07, 0.0, 1.0, -1.835e-07, 0.9192, 0.3939, -1.233e-07, 0.9782, 0.2077, 0.4891, 0.8471, 0.2077, 0.4596, 0.796, 0.3939, -1.866e-07, 1.0, 0.0, -0.5, 0.866, 0.0, -0.5, 0.866, 0.0, -1.866e-07, 1.0, 0.0, 0.866, 0.5, 0.0, 0.5, 0.866, 0.0, 0.5, 0.866, 0.0, 0.866, 0.5, 0.0, -1.21e-07, 0.5269, 0.8499, 1e-08, 0.4706, 0.8823, -0.2353, 0.4076, 0.8823, -0.2635, 0.4563, 0.8499, -0.2635, 0.4563, 0.8499, -0.2353, 0.4076, 0.8823, -0.4076, 0.2353, 0.8823, -0.4563, 0.2635, 0.8499, -0.4563, 0.2635, 0.8499, -0.4076, 0.2353, 0.8823, -0.4706, -2.126e-07, 0.8823, -0.5269, -1.847e-07, 0.8499, -0.5269, -1.847e-07, 0.8499, -0.4706, -2.126e-07, 0.8823, -0.4076, -0.2353, 0.8823, -0.4563, -0.2635, 0.8499, -0.4563, -0.2635, 0.8499, -0.4076, -0.2353, 0.8823, -0.2353, -0.4076, 0.8823, -0.2635, -0.4563, 0.8499, -0.2635, -0.4563, 0.8499, -0.2353, -0.4076, 0.8823, 5.252e-08, -0.4706, 0.8823, 1.148e-07, -0.5269, 0.8499, 1.148e-07, -0.5269, 0.8499, 5.252e-08, -0.4706, 0.8823, 0.2353, -0.4076, 0.8823, 0.2635, -0.4563, 0.8499, 0.2635, -0.4563, 0.8499, 0.2353, -0.4076, 0.8823, 0.4076, -0.2353, 0.8823, 0.4563, -0.2635, 0.8499, 0.4563, -0.2635, 0.8499, 0.4076, -0.2353, 0.8823, 0.4706, -6.002e-08, 0.8823, 0.5269, 1.996e-08, 0.8499, 0.5269, 1.996e-08, 0.8499, 0.4706, -6.002e-08, 0.8823, 0.4076, 0.2353, 0.8823, 0.4563, 0.2635, 0.8499, 0.2635, 0.4563, 0.8499, 0.2353, 0.4076, 0.8823, 1e-08, 0.4706, 0.8823, -1.21e-07, 0.5269, 0.8499, 3.234e-09, 0.0, 1.0, 0.0, 0.0, 1.0, 0.0, 0.0, 1.0, 2.201e-09, 0.0, 1.0, -0.5, 0.866, 0.0, -0.866, 0.5, 0.0, -0.866, 0.5, 0.0, -0.5, 0.866, 0.0, -1.0, 1.277e-07, 0.0, -0.866, -0.5, 0.0, -0.866, -0.5, 0.0, -1.0, 1.277e-07, 0.0, 0.5, -0.866, 0.0, 0.866, -0.5, 0.0, 0.866, -0.5, 0.0, 0.5, -0.866, 0.0, 1.0, 4.616e-07, 0.0, 0.866, 0.5, 0.0, 0.866, 0.5, 0.0, 1.0, 4.616e-07, 0.0, -3.234e-09, 0.0, 1.0, 0.0, 0.0, 1.0, 0.0, 0.0, 1.0, -2.201e-09, 0.0, 1.0, -3.234e-09, 0.0, 1.0, 0.0, 0.0, 1.0, 0.0, 0.0, 1.0, -2.201e-09, 0.0, 1.0, 0.4602, 0.7972, 0.3908, 0.4072, 0.7053, 0.5802, 0.7053, 0.4072, 0.5802, 0.7972, 0.4602, 0.3908, -0.3827, -0.9239, 0.0, -0.9239, -0.3827, 0.0, -0.9239, -0.3827, 0.0, -0.3827, -0.9239, 0.0, -6.359e-09, 0.0, 1.0, 9.963e-10, 0.0, 1.0, 1.115e-08, 0.0, 1.0, -6.359e-09, 0.0, 1.0, -0.2739, 0.7657, 0.582, 0.0, 0.8594, 0.5114, 0.0, 0.8594, 0.5114, -0.3325, 0.7351, 0.5909, -0.7657, -0.2739, 0.582, -0.8594, 0.0, 0.5114, -0.8594, 0.0, 0.5114, -0.7351, -0.3325, 0.5909, -5.087e-08, 0.0, 1.0, 0.0, 0.0, 1.0, 0.0, 0.0, 1.0, -5.087e-08, 0.0, 1.0, 0.2739, -0.7657, 0.582, 0.0, -0.8594, 0.5114, 0.0, -0.8594, 0.5114, 0.3325, -0.7351, 0.5909, 0.0, 0.8594, 0.5114, 0.2739, 0.7657, 0.582, 0.3325, 0.7351, 0.5909, 0.0, 0.8594, 0.5114, 0.7657, 0.2739, 0.582, 0.8594, 0.0, 0.5114, 0.8594, 0.0, 0.5114, 0.7351, 0.3325, 0.5909, 0.0, -0.8594, 0.5114, -0.2739, -0.7657, 0.582, -0.3325, -0.7351, 0.5909, 0.0, -0.8594, 0.5114, -0.4596, 0.796, 0.3939, -1.835e-07, 0.9192, 0.3939, -1.21e-07, 0.5269, 0.8499, -0.2635, 0.4563, 0.8499, 9.963e-10, 0.0, 1.0, 7.195e-09, 0.0, 1.0, 1.38e-08, 0.0, 1.0, 1.115e-08, 0.0, 1.0, -0.796, 0.4596, 0.3939, -0.4596, 0.796, 0.3939, -0.2635, 0.4563, 0.8499, -0.4563, 0.2635, 0.8499, 0.0, 0.0, 1.0, -1.638e-09, 0.0, 1.0, -7.008e-10, 0.0, 1.0, 0.0, 0.0, 1.0, -0.9192, -3.815e-07, 0.3939, -0.796, 0.4596, 0.3939, -0.4563, 0.2635, 0.8499, -0.5269, -1.847e-07, 0.8499, -0.7972, 0.4602, 0.3908, -0.7053, 0.4072, 0.5802, -0.4072, 0.7053, 0.5802, -0.4602, 0.7972, 0.3908, -0.796, -0.4596, 0.3939, -0.9192, -3.815e-07, 0.3939, -0.5269, -1.847e-07, 0.8499, -0.4563, -0.2635, 0.8499, 0.0, 0.0, 1.0, 0.0, 0.0, 1.0, 0.0, 0.0, 1.0, 0.0, 0.0, 1.0, -0.4596, -0.796, 0.3939, -0.796, -0.4596, 0.3939, -0.4563, -0.2635, 0.8499, -0.2635, -0.4563, 0.8499, 6.199e-09, 0.0, 1.0, -6.269e-08, 0.0, 1.0, -2.683e-08, 0.0, 1.0, 2.653e-09, 0.0, 1.0, 1.256e-07, -0.9192, 0.3939, -0.4596, -0.796, 0.3939, -0.2635, -0.4563, 0.8499, 1.148e-07, -0.5269, 0.8499, 3.234e-09, 0.0, 1.0, 0.0, 0.0, 1.0, 0.0, 0.0, 1.0, 2.201e-09, 0.0, 1.0, 0.4596, -0.796, 0.3939, 1.256e-07, -0.9192, 0.3939, 1.148e-07, -0.5269, 0.8499, 0.2635, -0.4563, 0.8499, 0.0, 0.0, 1.0, 0.0, 0.0, 1.0, 0.0, 0.0, 1.0, 0.0, 0.0, 1.0, 0.796, -0.4596, 0.3939, 0.4596, -0.796, 0.3939, 0.2635, -0.4563, 0.8499, 0.4563, -0.2635, 0.8499, 0.0, 0.0, 1.0, 1.638e-09, 0.0, 1.0, 7.008e-10, 0.0, 1.0, 0.0, 0.0, 1.0, 0.9192, -2.898e-08, 0.3939, 0.796, -0.4596, 0.3939, 0.4563, -0.2635, 0.8499, 0.5269, 1.996e-08, 0.8499, 0.0, 0.0, 1.0, -3.234e-09, 0.0, 1.0, -2.201e-09, 0.0, 1.0, 0.0, 0.0, 1.0, 0.796, 0.4596, 0.3939, 0.9192, -2.898e-08, 0.3939, 0.5269, 1.996e-08, 0.8499, 0.4563, 0.2635, 0.8499, 0.0, 0.0, 1.0, 0.0, 0.0, 1.0, 0.0, 0.0, 1.0, 0.0, 0.0, 1.0, 0.4596, 0.796, 0.3939, 0.796, 0.4596, 0.3939, 0.4563, 0.2635, 0.8499, 0.2635, 0.4563, 0.8499, 0.4563, 0.2635, 0.8499, 0.4076, 0.2353, 0.8823, 0.2353, 0.4076, 0.8823, 0.2635, 0.4563, 0.8499, -1.835e-07, 0.9192, 0.3939, 0.4596, 0.796, 0.3939, 0.2635, 0.4563, 0.8499, -1.21e-07, 0.5269, 0.8499, -0.866, 0.5, 0.0, -1.0, 1.277e-07, 0.0, -1.0, 1.277e-07, 0.0, -0.866, 0.5, 0.0, -0.2353, 0.4076, 0.8823, 1e-08, 0.4706, 0.8823, -4.126e-08, 0.8144, 0.5802, -0.4072, 0.7053, 0.5802, -0.4076, 0.2353, 0.8823, -0.2353, 0.4076, 0.8823, -0.4072, 0.7053, 0.5802, -0.7053, 0.4072, 0.5802, -0.4706, -2.126e-07, 0.8823, -0.4076, 0.2353, 0.8823, -0.7053, 0.4072, 0.5802, -0.8144, -2.94e-07, 0.5802, -0.4076, -0.2353, 0.8823, -0.4706, -2.126e-07, 0.8823, -0.8144, -2.94e-07, 0.5802, -0.7053, -0.4072, 0.5802, -0.2353, -0.4076, 0.8823, -0.4076, -0.2353, 0.8823, -0.7053, -0.4072, 0.5802, -0.4072, -0.7053, 0.5802, 5.252e-08, -0.4706, 0.8823, -0.2353, -0.4076, 0.8823, -0.4072, -0.7053, 0.5802, 1.057e-07, -0.8144, 0.5802, 0.2353, -0.4076, 0.8823, 5.252e-08, -0.4706, 0.8823, 1.057e-07, -0.8144, 0.5802, 0.4072, -0.7053, 0.5802, 0.4076, -0.2353, 0.8823, 0.2353, -0.4076, 0.8823, 0.4072, -0.7053, 0.5802, 0.7053, -0.4072, 0.5802, 0.4706, -6.002e-08, 0.8823, 0.4076, -0.2353, 0.8823, 0.7053, -0.4072, 0.5802, 0.8144, -8.51e-08, 0.5802, 0.4076, 0.2353, 0.8823, 0.4706, -6.002e-08, 0.8823, 0.8144, -8.51e-08, 0.5802, 0.7053, 0.4072, 0.5802, 0.2353, 0.4076, 0.8823, 0.4076, 0.2353, 0.8823, 0.7053, 0.4072, 0.5802, 0.4072, 0.7053, 0.5802, 1e-08, 0.4706, 0.8823, 0.2353, 0.4076, 0.8823, 0.4072, 0.7053, 0.5802, -4.126e-08, 0.8144, 0.5802, -0.4602, 0.7972, 0.3908, -0.4072, 0.7053, 0.5802, -4.126e-08, 0.8144, 0.5802, -1.044e-07, 0.9205, 0.3908, -1.638e-09, 0.0, 1.0, -6.359e-09, 0.0, 1.0, -6.359e-09, 0.0, 1.0, -7.008e-10, 0.0, 1.0, 0.8594, 0.0, 0.5114, 0.7657, -0.2739, 0.582, 0.7351, -0.3325, 0.5909, 0.8594, 0.0, 0.5114, 1.638e-09, 0.0, 1.0, 6.359e-09, 0.0, 1.0, 6.359e-09, 0.0, 1.0, 7.008e-10, 0.0, 1.0, -6.269e-08, 0.0, 1.0, -5.087e-08, 0.0, 1.0, -5.087e-08, 0.0, 1.0, -2.683e-08, 0.0, 1.0, 0.0, 0.0, 1.0, 3.234e-09, 0.0, 1.0, 2.201e-09, 0.0, 1.0, 0.0, 0.0, 1.0, 7.195e-09, 0.0, 1.0, 0.0, 0.0, 1.0, 0.0, 0.0, 1.0, 1.38e-08, 0.0, 1.0, 0.0, 0.0, 1.0, 0.0, 0.0, 1.0, 0.0, 0.0, 1.0, 0.0, 0.0, 1.0, -1.044e-07, 0.9205, 0.3908, -4.126e-08, 0.8144, 0.5802, 0.4072, 0.7053, 0.5802, 0.4602, 0.7972, 0.3908, 6.359e-09, 0.0, 1.0, 6.199e-09, 0.0, 1.0, 2.653e-09, 0.0, 1.0, 6.359e-09, 0.0, 1.0, 0.0, 0.0, 1.0, -3.234e-09, 0.0, 1.0, -2.201e-09, 0.0, 1.0, 0.0, 0.0, 1.0, 0.0, 0.0, 1.0, 0.0, 0.0, 1.0, 0.0, 0.0, 1.0, 0.0, 0.0, 1.0, 1.984e-07, -0.9205, 0.3908, 1.057e-07, -0.8144, 0.5802, -0.4072, -0.7053, 0.5802, -0.4602, -0.7972, 0.3908, -0.2739, -0.7657, 0.582, -0.7657, -0.2739, 0.582, -0.7351, -0.3325, 0.5909, -0.3325, -0.7351, 0.5909, -0.7657, 0.2739, 0.582, -0.2739, 0.7657, 0.582, -0.3325, 0.7351, 0.5909, -0.7351, 0.3325, 0.5909, -0.4602, -0.7972, 0.3908, -0.4072, -0.7053, 0.5802, -0.7053, -0.4072, 0.5802, -0.7972, -0.4602, 0.3908, 0.4602, -0.7972, 0.3908, 0.4072, -0.7053, 0.5802, 1.057e-07, -0.8144, 0.5802, 1.984e-07, -0.9205, 0.3908, 0.7972, -0.4602, 0.3908, 0.7053, -0.4072, 0.5802, 0.4072, -0.7053, 0.5802, 0.4602, -0.7972, 0.3908, 0.7657, -0.2739, 0.582, 0.2739, -0.7657, 0.582, 0.3325, -0.7351, 0.5909, 0.7351, -0.3325, 0.5909, 0.9205, -6.266e-08, 0.3908, 0.8144, -8.51e-08, 0.5802, 0.7053, -0.4072, 0.5802, 0.7972, -0.4602, 0.3908, -0.7972, -0.4602, 0.3908, -0.7053, -0.4072, 0.5802, -0.8144, -2.94e-07, 0.5802, -0.9205, -2.82e-07, 0.3908, 0.2739, 0.7657, 0.582, 0.7657, 0.2739, 0.582, 0.7351, 0.3325, 0.5909, 0.3325, 0.7351, 0.5909, 0.7972, 0.4602, 0.3908, 0.7053, 0.4072, 0.5802, 0.8144, -8.51e-08, 0.5802, 0.9205, -6.266e-08, 0.3908, -0.9205, -2.82e-07, 0.3908, -0.8144, -2.94e-07, 0.5802, -0.7053, 0.4072, 0.5802, -0.7972, 0.4602, 0.3908, 0.3827, -0.9239, 0.0, 0.0, -1.0, 0.0, 0.0, -1.0, 0.0, 0.3827, -0.9239, 0.0, 1.0, 0.0, 0.0, 0.9239, -0.3827, 0.0, 0.9239, -0.3827, 0.0, 1.0, 0.0, 0.0, 0.9239, 0.3827, 0.0, 1.0, 0.0, 0.0, 1.0, 0.0, 0.0, 0.9239, 0.3827, 0.0, 0.0, -1.0, 0.0, -0.3827, -0.9239, 0.0, -0.3827, -0.9239, 0.0, 0.0, -1.0, 0.0, -0.9239, 0.3827, 0.0, -0.3827, 0.9239, 0.0, -0.3827, 0.9239, 0.0, -0.9239, 0.3827, 0.0, -1.0, 0.0, 0.0, -0.9239, 0.3827, 0.0, -0.9239, 0.3827, 0.0, -1.0, 0.0, 0.0, -0.9239, -0.3827, 0.0, -1.0, 0.0, 0.0, -1.0, 0.0, 0.0, -0.9239, -0.3827, 0.0, 0.0, 1.0, 0.0, 0.3827, 0.9239, 0.0, 0.3827, 0.9239, 0.0, 0.0, 1.0, 0.0, -0.3827, 0.9239, 0.0, 0.0, 1.0, 0.0, 0.0, 1.0, 0.0, -0.3827, 0.9239, 0.0, 0.9239, -0.3827, 0.0, 0.3827, -0.9239, 0.0, 0.3827, -0.9239, 0.0, 0.9239, -0.3827, 0.0, 0.3827, 0.9239, 0.0, 0.9239, 0.3827, 0.0, 0.9239, 0.3827, 0.0, 0.3827, 0.9239, 0.0, 0.4596, 0.796, 0.3939, 0.4891, 0.8471, 0.2077, 0.8471, 0.4891, 0.2077, 0.796, 0.4596, 0.3939, -0.866, -0.5, 0.0, -0.5, -0.866, 0.0, -0.5, -0.866, 0.0, -0.866, -0.5, 0.0, 0.796, 0.4596, 0.3939, 0.8471, 0.4891, 0.2077, 0.9782, -1.422e-07, 0.2077, 0.9192, -2.898e-08, 0.3939, 0.9192, -2.898e-08, 0.3939, 0.9782, -1.422e-07, 0.2077, 0.8471, -0.4891, 0.2077, 0.796, -0.4596, 0.3939, 0.796, -0.4596, 0.3939, 0.8471, -0.4891, 0.2077, 0.4891, -0.8471, 0.2077, 0.4596, -0.796, 0.3939, 0.4596, -0.796, 0.3939, 0.4891, -0.8471, 0.2077, 1.707e-07, -0.9782, 0.2077, 1.256e-07, -0.9192, 0.3939, 1.256e-07, -0.9192, 0.3939, 1.707e-07, -0.9782, 0.2077, -0.4891, -0.8471, 0.2077, -0.4596, -0.796, 0.3939, -0.4596, -0.796, 0.3939, -0.4891, -0.8471, 0.2077, -0.8471, -0.4891, 0.2077, -0.796, -0.4596, 0.3939, -0.796, -0.4596, 0.3939, -0.8471, -0.4891, 0.2077, -0.9782, -4.362e-07, 0.2077, -0.9192, -3.815e-07, 0.3939, -0.9192, -3.815e-07, 0.3939, -0.9782, -4.362e-07, 0.2077, -0.8471, 0.4891, 0.2077, -0.796, 0.4596, 0.3939, -0.796, 0.4596, 0.3939, -0.8471, 0.4891, 0.2077, -0.4891, 0.8471, 0.2077, -0.4596, 0.796, 0.3939, -0.4596, 0.796, 0.3939, -0.4891, 0.8471, 0.2077, -1.233e-07, 0.9782, 0.2077, -1.835e-07, 0.9192, 0.3939, 0.0, 0.0, 1.0, 0.0, 0.0, 1.0, 0.0, 0.0, 1.0, 0.0, 0.0, 1.0, 0.0, 0.0, 1.0, 0.0, 0.0, 1.0, 0.0, 0.0, 1.0, 0.0, 0.0, 1.0, 0.0, 0.0, 1.0, 0.0, 0.0, 1.0, 0.0, 0.0, 1.0, 0.0, 0.0, 1.0, 0.0, 0.0, 1.0, 1.107e-06, 0.0, 1.0, 1.107e-06, 0.0, 1.0, 0.0, 0.0, 1.0, -1.107e-06, 0.0, 1.0, -1.107e-06, 0.0, 1.0, -1.107e-06, 0.0, 1.0, -1.107e-06, 0.0, 1.0, -5.536e-07, 0.0, 1.0, -2.768e-07, 0.0, 1.0, -2.768e-07, 0.0, 1.0, -5.536e-07, 0.0, 1.0, 1.107e-06, 0.0, 1.0, 2.214e-06, 0.0, 1.0, 2.214e-06, 0.0, 1.0, 1.107e-06, 0.0, 1.0, -1.107e-06, 0.0, 1.0, -2.768e-07, 0.0, 1.0, -2.768e-07, 0.0, 1.0, -1.107e-06, 0.0, 1.0, -2.768e-07, 0.0, 1.0, 4.653e-13, 0.0, 1.0, 4.777e-13, 0.0, 1.0, -2.768e-07, 0.0, 1.0, -2.768e-07, 0.0, 1.0, 0.0, 0.0, 1.0, 0.0, 0.0, 1.0, -2.768e-07, 0.0, 1.0, 2.214e-06, 0.0, 1.0, 8.304e-07, 0.0, 1.0, 8.304e-07, 0.0, 1.0, 2.214e-06, 0.0, 1.0, -0.5, -0.866, 0.0, -5.893e-08, -1.0, 0.0, -5.893e-08, -1.0, 0.0, -0.5, -0.866, 0.0, 2.768e-07, 0.0, 1.0, 0.0, 0.0, 1.0, 0.0, 0.0, 1.0, 2.768e-07, 0.0, 1.0, 0.0, 0.0, 1.0, -1.107e-06, 0.0, 1.0, -1.107e-06, 0.0, 1.0, 0.0, 0.0, 1.0, 3.737e-05, 0.937, 0.3492, 0.4662, 0.8116, 0.3521, -1.443e-05, -5.364e-07, 1.0, 3.016e-05, 2.077e-05, 1.0, -0.3837, 0.9211, -0.06587, -0.9211, 0.3837, -0.06587, 7.629e-06, -5.275e-06, 1.0, 1.775e-05, -2.235e-06, 1.0, 0.4662, 0.8116, 0.3521, 0.8116, 0.4662, 0.3521, 4.947e-06, -2.357e-05, 1.0, -1.443e-05, -5.364e-07, 1.0, 1.0, -3.23e-05, 1.073e-05, 0.9211, 0.3837, -0.06587, -3.278e-06, -1.784e-05, 1.0, -2.375e-05, 4.956e-06, 1.0, 0.8116, 0.4662, 0.3521, 0.937, -3.766e-05, 0.3493, 1.991e-05, -3.008e-05, 1.0, 4.947e-06, -2.357e-05, 1.0, -0.9211, 0.3837, -0.06587, -1.0, 3.23e-05, 1.073e-05, 2.375e-05, -4.956e-06, 1.0, 7.629e-06, -5.275e-06, 1.0, 0.937, -3.766e-05, 0.3493, 0.8116, -0.4662, 0.3521, 3.874e-07, 1.396e-05, 1.0, 1.991e-05, -3.008e-05, 1.0, 0.3837, -0.9211, -0.06587, 0.9211, -0.3837, -0.06587, -7.629e-06, 5.275e-06, 1.0, -1.775e-05, 2.235e-06, 1.0, 0.8116, -0.4662, 0.3521, 0.4662, -0.8116, 0.3521, -2.289e-05, -5.066e-06, 1.0, 3.874e-07, 1.396e-05, 1.0, 0.4662, -0.8116, 0.3521, -3.786e-05, -0.937, 0.3493, -3.076e-05, -1.988e-05, 1.0, -2.289e-05, -5.066e-06, 1.0, -3.786e-05, -0.937, 0.3493, -0.4662, -0.8116, 0.3521, 1.385e-05, -5.364e-07, 1.0, -3.076e-05, -1.988e-05, 1.0, -0.4662, -0.8116, 0.3521, -0.8116, -0.4662, 0.3521, -6.169e-06, 2.298e-05, 1.0, 1.385e-05, -5.364e-07, 1.0, -0.8116, -0.4662, 0.3521, -0.937, 3.7e-05, 0.3493, -2.074e-05, -1.691e-05, 1.0, -6.169e-06, 2.298e-05, 1.0, -1.103e-06, -8.672e-06, 1.0, 7.912e-06, -8.076e-06, 1.0, -0.3389, -0.7908, 0.5097, -0.7908, -0.3388, 0.5097, -0.937, 3.7e-05, 0.3493, -0.8116, 0.4662, 0.3521, 2.682e-07, -1.429e-05, 1.0, -2.074e-05, -1.691e-05, 1.0, 8.613e-06, -3.874e-07, 1.0, 8.881e-06, 7.927e-06, 1.0, 0.7908, -0.3389, 0.5097, 0.3388, -0.7908, 0.5097, -0.8116, 0.4662, 0.3521, -0.4662, 0.8116, 0.3521, 2.298e-05, 6.229e-06, 1.0, 2.682e-07, -1.429e-05, 1.0, 3.503e-06, 7.629e-06, 1.0, -8.613e-06, 3.874e-07, 1.0, -0.3388, 0.7908, 0.5097, 1.533e-05, 0.8594, 0.5114, -0.4662, 0.8116, 0.3521, 3.737e-05, 0.937, 0.3492, 3.016e-05, 2.077e-05, 1.0, 2.298e-05, 6.229e-06, 1.0, 1.103e-06, 8.672e-06, 1.0, -7.912e-06, 8.076e-06, 1.0, 0.3389, 0.7908, 0.5097, 0.7908, 0.3388, 0.5097, -8.881e-06, -7.927e-06, 1.0, -9.537e-06, 3.503e-06, 1.0, -0.8594, 1.533e-05, 0.5114, -0.7908, 0.3389, 0.5097, -3.503e-06, -7.629e-06, 1.0, 8.613e-06, -3.874e-07, 1.0, 0.3388, -0.7908, 0.5097, -1.533e-05, -0.8594, 0.5114, -9.537e-06, 3.503e-06, 1.0, -1.103e-06, -8.672e-06, 1.0, -0.7908, -0.3388, 0.5097, -0.8594, 1.533e-05, 0.5114, -0.9211, -0.3837, -0.06587, -0.3837, -0.9211, -0.06587, 5.096e-06, 6.557e-06, 1.0, 3.278e-06, 1.784e-05, 1.0, 0.9211, 0.3837, -0.06587, 0.3837, 0.9211, -0.06587, -5.096e-06, -6.557e-06, 1.0, -3.278e-06, -1.784e-05, 1.0, -1.0, 3.23e-05, 1.073e-05, -0.9211, -0.3837, -0.06587, 3.278e-06, 1.784e-05, 1.0, 2.375e-05, -4.956e-06, 1.0, 0.9211, -0.3837, -0.06587, 1.0, -3.23e-05, 1.073e-05, -2.375e-05, 4.956e-06, 1.0, -7.629e-06, 5.275e-06, 1.0, -0.3837, -0.9211, -0.06587, -3.23e-05, -1.0, 8.613e-06, 4.956e-06, 2.155e-05, 1.0, 5.096e-06, 6.557e-06, 1.0, 0.8594, -1.358e-05, 0.5114, 0.785, 0.347, 0.5131, 2.697e-05, -7.368e-07, 1.0, 2.176e-05, -4.907e-06, 1.0, 0.785, 0.347, 0.5131, 0.3469, 0.7851, 0.5131, 1.815e-05, 2.179e-05, 1.0, 2.697e-05, -7.368e-07, 1.0, 0.3469, 0.7851, 0.5131, 1.358e-05, 0.8594, 0.5114, 4.907e-06, 2.104e-05, 1.0, 1.815e-05, 2.179e-05, 1.0, -0.7851, 0.3469, 0.5131, -0.8594, 1.358e-05, 0.5114, -2.176e-05, 4.907e-06, 1.0, -2.232e-05, 1.812e-05, 1.0, 1.358e-05, 0.8594, 0.5114, -0.347, 0.785, 0.5131, 6.457e-07, 2.646e-05, 1.0, 4.907e-06, 2.104e-05, 1.0, -0.347, 0.785, 0.5131, -0.7851, 0.3469, 0.5131, -2.232e-05, 1.812e-05, 1.0, 6.457e-07, 2.646e-05, 1.0, -1.358e-05, -0.8594, 0.5114, 0.347, -0.785, 0.5131, -6.457e-07, -2.646e-05, 1.0, -4.907e-06, -2.098e-05, 1.0, 0.347, -0.785, 0.5131, 0.7851, -0.3469, 0.5131, 2.232e-05, -1.812e-05, 1.0, -6.457e-07, -2.646e-05, 1.0, 0.7851, -0.3469, 0.5131, 0.8594, -1.358e-05, 0.5114, 2.176e-05, -4.907e-06, 1.0, 2.232e-05, -1.812e-05, 1.0, -0.8594, 1.358e-05, 0.5114, -0.785, -0.347, 0.5131, -2.655e-05, 6.176e-07, 1.0, -2.176e-05, 4.907e-06, 1.0, -0.785, -0.347, 0.5131, -0.3469, -0.7851, 0.5131, -5.603e-06, 2.831e-05, 1.0, -2.655e-05, 6.176e-07, 1.0, -0.3469, -0.7851, 0.5131, -1.358e-05, -0.8594, 0.5114, -4.907e-06, -2.098e-05, 1.0, -5.603e-06, 2.831e-05, 1.0, 9.537e-06, -3.503e-06, 1.0, 1.103e-06, 8.672e-06, 1.0, 0.7908, 0.3388, 0.5097, 0.8594, -1.533e-05, 0.5114, 0.3837, 0.9211, -0.06587, 3.23e-05, 1.0, 8.613e-06, -4.956e-06, -2.155e-05, 1.0, -5.096e-06, -6.557e-06, 1.0, -7.912e-06, 8.076e-06, 1.0, 3.503e-06, 7.629e-06, 1.0, 1.533e-05, 0.8594, 0.5114, 0.3389, 0.7908, 0.5097, -3.23e-05, -1.0, 8.613e-06, 0.3837, -0.9211, -0.06587, -1.775e-05, 2.235e-06, 1.0, 4.956e-06, 2.155e-05, 1.0, 3.23e-05, 1.0, 8.613e-06, -0.3837, 0.9211, -0.06587, 1.775e-05, -2.235e-06, 1.0, -4.956e-06, -2.155e-05, 1.0, 7.912e-06, -8.076e-06, 1.0, -3.503e-06, -7.629e-06, 1.0, -1.533e-05, -0.8594, 0.5114, -0.3389, -0.7908, 0.5097, 8.881e-06, 7.927e-06, 1.0, 9.537e-06, -3.503e-06, 1.0, 0.8594, -1.533e-05, 0.5114, 0.7908, -0.3389, 0.5097, -8.613e-06, 3.874e-07, 1.0, -8.881e-06, -7.927e-06, 1.0, -0.7908, 0.3389, 0.5097, -0.3388, 0.7908, 0.5097, -0.8594, 0.0, 0.5114, -0.7657, 0.2739, 0.582, -0.7351, 0.3325, 0.5909, -0.8594, 0.0, 0.5114, 0.4927, 0.8534, 0.17, -4.454e-05, 0.9854, 0.17, 1.826e-05, 1.279e-05, 1.0, 2.25e-05, 2.265e-06, 1.0, 0.8534, 0.4928, 0.17, 0.4927, 0.8534, 0.17, 2.25e-05, 2.265e-06, 1.0, 1.961e-05, -8.896e-06, 1.0, 0.9854, 4.52e-05, 0.17, 0.8534, 0.4928, 0.17, 1.961e-05, -8.896e-06, 1.0, 1.016e-05, -1.733e-05, 1.0, 0.8534, -0.4927, 0.17, 0.9854, 4.52e-05, 0.17, 1.016e-05, -1.733e-05, 1.0, 2.626e-05, 2.319e-05, 1.0, 0.4928, -0.8534, 0.17, 0.8534, -0.4927, 0.17, 2.626e-05, 2.319e-05, 1.0, 3.49e-05, 6.139e-06, 1.0, 4.511e-05, -0.9854, 0.17, 0.4928, -0.8534, 0.17, 3.49e-05, 6.139e-06, 1.0, -1.78e-05, -1.276e-05, 1.0, -0.4927, -0.8534, 0.17, 4.511e-05, -0.9854, 0.17, -1.78e-05, -1.276e-05, 1.0, -2.25e-05, -2.414e-06, 1.0, -0.8534, -0.4928, 0.17, -0.4927, -0.8534, 0.17, -2.25e-05, -2.414e-06, 1.0, -2.131e-05, 8.725e-06, 1.0, -0.9854, -4.57e-05, 0.17, -0.8534, -0.4928, 0.17, -2.131e-05, 8.725e-06, 1.0, -1.222e-05, -3.397e-05, 1.0, -0.8534, 0.4927, 0.17, -0.9854, -4.57e-05, 0.17, -1.222e-05, -3.397e-05, 1.0, -2.98e-07, 2.128e-05, 1.0, -0.4928, 0.8534, 0.17, -0.8534, 0.4927, 0.17, -2.98e-07, 2.128e-05, 1.0, 1.045e-05, 1.979e-05, 1.0, -4.454e-05, 0.9854, 0.17, -0.4928, 0.8534, 0.17, 1.045e-05, 1.979e-05, 1.0, 1.826e-05, 1.279e-05, 1.0, -5.893e-08, -1.0, 0.0, 0.5, -0.866, 0.0, 0.5, -0.866, 0.0, -5.893e-08, -1.0, 0.0, -3.135e-05, 4.563e-05, 1.0, 2.551e-05, 2.417e-05, 1.0, 1.848e-05, -0.9995, -0.03241, -0.4997, -0.8656, -0.03241, 2.235e-06, 5.597e-05, 1.0, -3.135e-05, 4.563e-05, 1.0, -0.4997, -0.8656, -0.03241, -0.8656, -0.4998, -0.03241, 2.81e-05, -2.669e-05, 1.0, 2.235e-06, 5.597e-05, 1.0, -0.8656, -0.4998, -0.03241, -0.9995, -1.957e-05, -0.03241, 4.062e-05, 3.125e-05, 1.0, 2.81e-05, -2.669e-05, 1.0, -0.9995, -1.957e-05, -0.03241, -0.8656, 0.4997, -0.03241, 5.373e-05, 3.934e-06, 1.0, 4.062e-05, 3.125e-05, 1.0, -0.8656, 0.4997, -0.03241, -0.4998, 0.8656, -0.03241, -2.672e-05, -2.411e-05, 1.0, 5.373e-05, 3.934e-06, 1.0, -0.4998, 0.8656, -0.03241, -1.983e-05, 0.9995, -0.03241, 3.013e-05, -4.554e-05, 1.0, -2.672e-05, -2.411e-05, 1.0, -1.983e-05, 0.9995, -0.03241, 0.4997, 0.8656, -0.03241, -3.43e-05, 9.775e-06, 1.0, 3.013e-05, -4.554e-05, 1.0, 0.4997, 0.8656, -0.03241, 0.8656, 0.4998, -0.03241, -2.816e-05, 2.559e-05, 1.0, -3.43e-05, 9.775e-06, 1.0, 0.8656, 0.4998, -0.03241, 0.9995, 1.913e-05, -0.03241, -8.821e-06, 3.466e-05, 1.0, -2.816e-05, 2.559e-05, 1.0, 0.9995, 1.913e-05, -0.03241, 0.8656, -0.4997, -0.03241, 1.094e-05, 3.353e-05, 1.0, -8.821e-06, 3.466e-05, 1.0, 0.8656, -0.4997, -0.03241, 0.4998, -0.8656, -0.03241, 2.551e-05, 2.417e-05, 1.0, 1.094e-05, 3.353e-05, 1.0, 0.4998, -0.8656, -0.03241, 1.848e-05, -0.9995, -0.03241, 4.653e-13, 0.0, 1.0, 2.768e-07, 0.0, 1.0, 2.768e-07, 0.0, 1.0, 4.777e-13, 0.0, 1.0, 0.0, 0.0, -1.0, 0.0, 0.0, -1.0, 0.0, 0.0, -1.0, 0.0, 0.0, -1.0, 0.0, 0.0, -1.0, 0.0, 0.0, -1.0, 0.0, 0.0, -1.0, 0.0, 0.0, -1.0, 0.0, 0.0, -1.0, 0.0, 0.0, -1.0, 0.0, 0.0, -1.0, 0.0, 0.0, -1.0, 0.0, 0.0, -1.0, 0.0, 0.0, -1.0, 0.0, 0.0, -1.0, 0.0, 0.0, -1.0, 0.0, 0.0, -1.0, 0.0, 0.0, -1.0, 0.0, 0.0, -1.0, 0.0, 0.0, -1.0, 0.0, 0.0, -1.0, 0.0, 0.0, -1.0, 0.0, 0.0, -1.0, 0.0, 0.0, -1.0, 0.0, 0.0, -1.0, 0.0, 0.0, -1.0, 0.0, 0.0, -1.0, 0.0, 0.0, -1.0, 0.0, 0.0, -1.0, 0.0, 0.0, -1.0, 0.0, 0.0, -1.0, 0.0, 0.0, -1.0, 0.0, 0.0, -1.0, 0.0, 0.0, -1.0, 0.0, 0.0, -1.0, 0.0, 0.0, -1.0])] * 3)])

# ---- objects
ob_traffic_cone = bpy.data.objects.new('Traffic Cone', me_cylinder_001)

# ---- transforms, parenting, visibility, modifiers, constraints
ob_traffic_cone.location = (0.0, 0.0, 0.0)
ob_traffic_cone.lineart.crease_threshold = 0.0

# ---- collection membership
scene.collection.objects.link(ob_traffic_cone)

# ---- scene / render settings (as saved in the file)
scene.frame_start = 1; scene.frame_end = 250; scene.frame_set(1)
scene.render.engine = 'BLENDER_EEVEE_NEXT'
scene.cycles.samples = 128
scene.cycles.sampling_pattern = 'TABULATED_SOBOL'
scene.cycles.use_adaptive_sampling = False
scene.cycles.use_light_tree = False
scene.view_settings.view_transform = 'Filmic'
bpy.context.view_layer.update()

# ---- added for rendering (the .blend has no active camera and no usable light): camera, sun
cam_auto = bpy.data.cameras.new('AutoCamera')
cam_auto.lens = 50.0
cam_auto.sensor_width = 36.0
cam_auto.clip_end = 1000.0
ob_auto_camera = bpy.data.objects.new('AutoCamera', cam_auto)
scene.collection.objects.link(ob_auto_camera)
ob_auto_camera.location = (1.56382, -1.87659, 1.79208)
ob_auto_camera.rotation_euler = (1.09748, -7.21219e-08, 0.694738)
scene.camera = ob_auto_camera
light_auto_sun = bpy.data.lights.new('AutoSun', 'SUN')
light_auto_sun.energy = 3.0
light_auto_sun.angle = 0.0523599
ob_auto_sun = bpy.data.objects.new('AutoSun', light_auto_sun)
scene.collection.objects.link(ob_auto_sun)
ob_auto_sun.rotation_euler = (0.872665, 0.174533, 0.523599)
bpy.context.view_layer.update()
